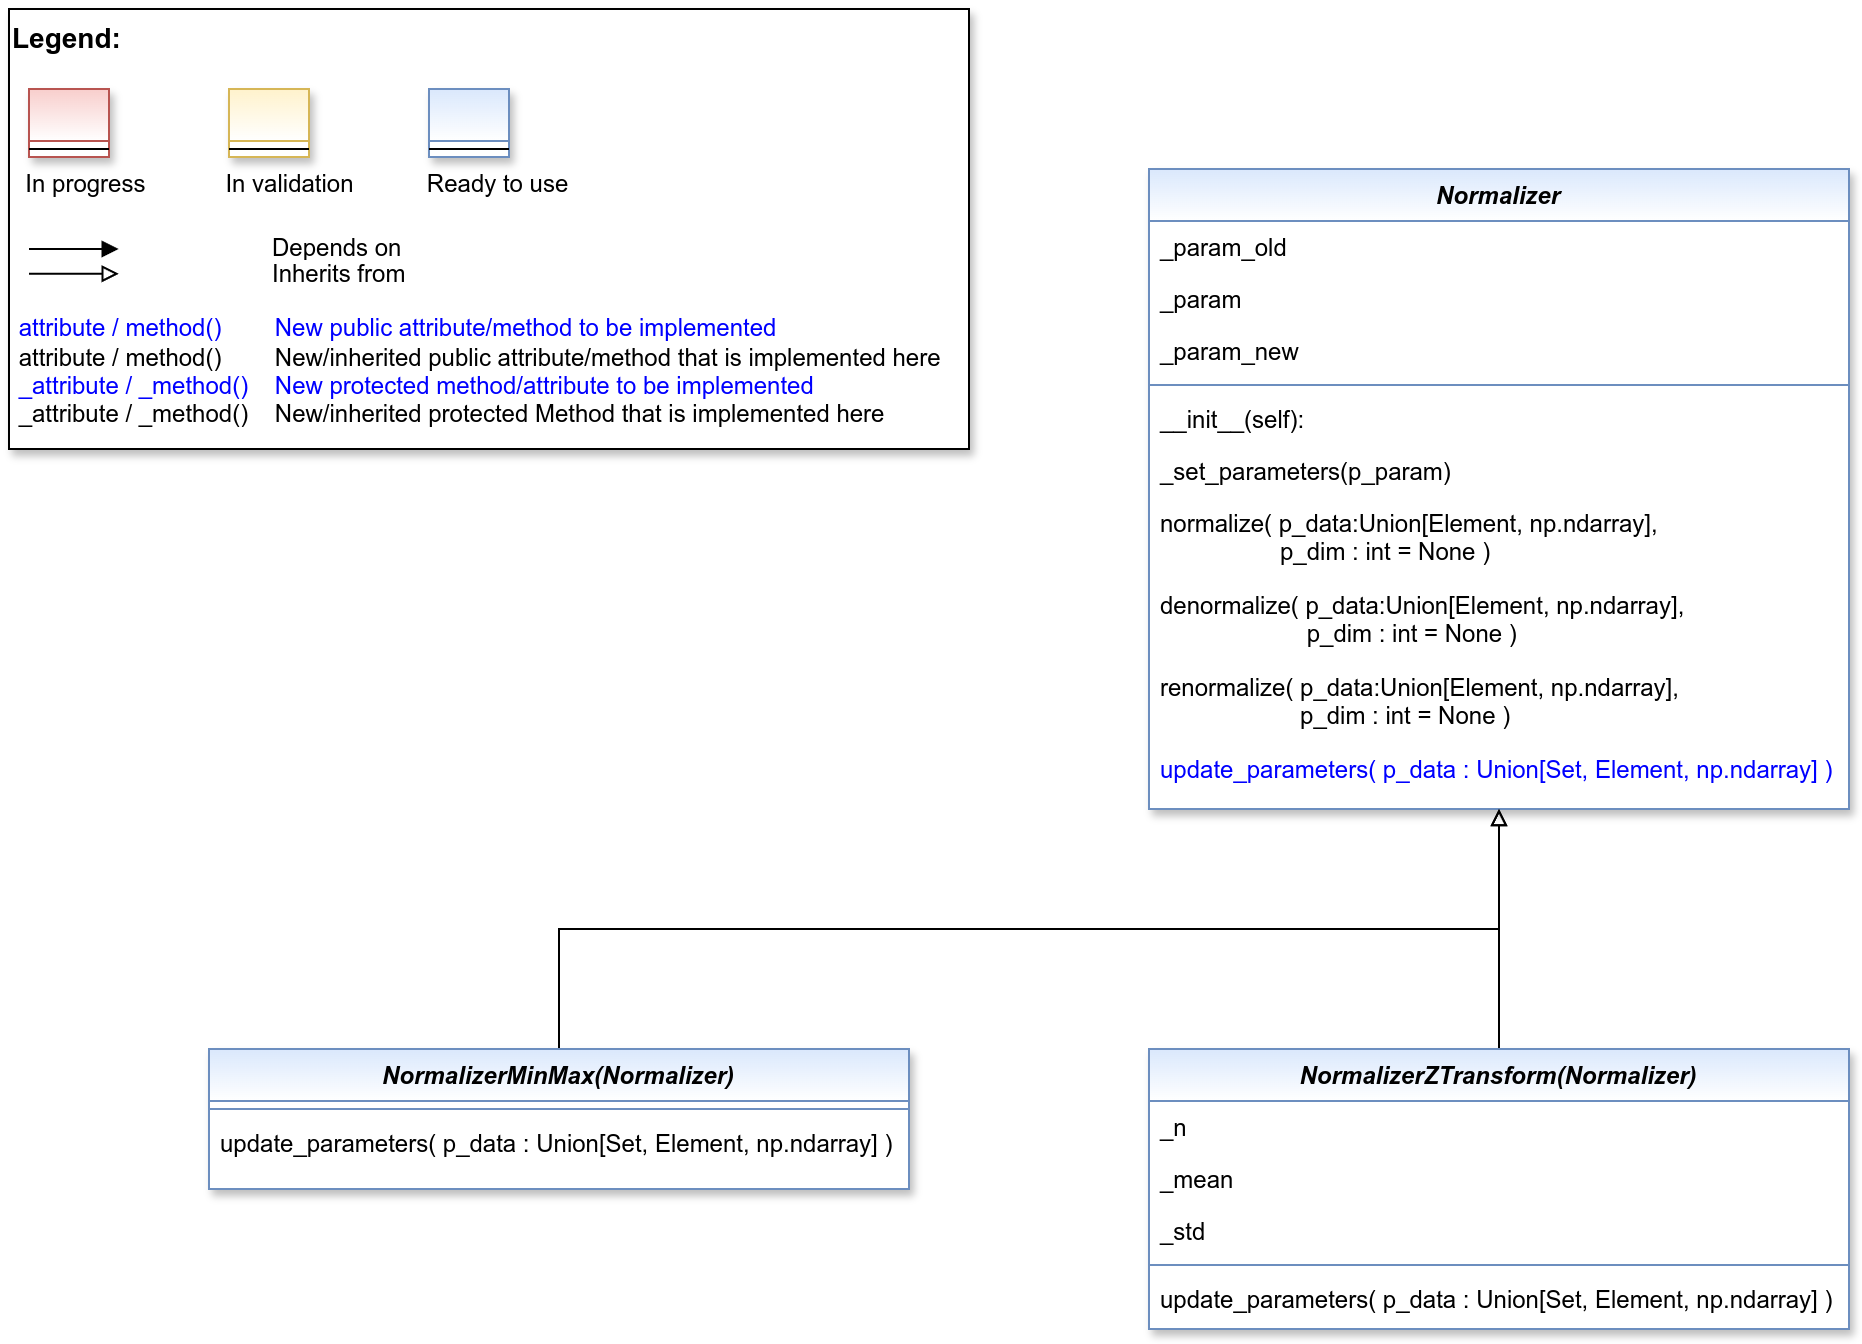

The diagram above was exported from draw.io. Its source (the exported page's mxGraphModel, read from the mxfile embedded in the PNG):
<mxGraphModel dx="2878" dy="1242" grid="1" gridSize="10" guides="1" tooltips="1" connect="1" arrows="1" fold="1" page="1" pageScale="1" pageWidth="827" pageHeight="1169" math="0" shadow="0">
  <root>
    <mxCell id="0" />
    <mxCell id="1" parent="0" />
    <mxCell id="2" value="Normalizer" style="swimlane;fontStyle=3;align=center;verticalAlign=top;childLayout=stackLayout;horizontal=1;startSize=26;horizontalStack=0;resizeParent=1;resizeLast=0;collapsible=1;marginBottom=0;rounded=0;shadow=1;strokeWidth=1;fillColor=#dae8fc;strokeColor=#6c8ebf;gradientColor=#FFFFFF;swimlaneFillColor=#FFFFFF;" vertex="1" parent="1">
      <mxGeometry x="610" y="120" width="350" height="320" as="geometry">
        <mxRectangle x="230" y="140" width="160" height="26" as="alternateBounds" />
      </mxGeometry>
    </mxCell>
    <mxCell id="3" value="_param_old" style="text;align=left;verticalAlign=top;spacingLeft=4;spacingRight=4;overflow=hidden;rotatable=0;points=[[0,0.5],[1,0.5]];portConstraint=eastwest;rounded=0;shadow=0;html=0;" vertex="1" parent="2">
      <mxGeometry y="26" width="350" height="26" as="geometry" />
    </mxCell>
    <mxCell id="4" value="_param" style="text;align=left;verticalAlign=top;spacingLeft=4;spacingRight=4;overflow=hidden;rotatable=0;points=[[0,0.5],[1,0.5]];portConstraint=eastwest;rounded=0;shadow=0;html=0;" vertex="1" parent="2">
      <mxGeometry y="52" width="350" height="26" as="geometry" />
    </mxCell>
    <mxCell id="5" value="_param_new" style="text;align=left;verticalAlign=top;spacingLeft=4;spacingRight=4;overflow=hidden;rotatable=0;points=[[0,0.5],[1,0.5]];portConstraint=eastwest;rounded=0;shadow=0;html=0;" vertex="1" parent="2">
      <mxGeometry y="78" width="350" height="26" as="geometry" />
    </mxCell>
    <mxCell id="6" value="" style="line;html=1;strokeWidth=1;align=left;verticalAlign=middle;spacingTop=-1;spacingLeft=3;spacingRight=3;rotatable=0;labelPosition=right;points=[];portConstraint=eastwest;fillColor=#dae8fc;strokeColor=#6c8ebf;gradientColor=#FFFFFF;" vertex="1" parent="2">
      <mxGeometry y="104" width="350" height="8" as="geometry" />
    </mxCell>
    <mxCell id="7" value="__init__(self):" style="text;align=left;verticalAlign=top;spacingLeft=4;spacingRight=4;overflow=hidden;rotatable=0;points=[[0,0.5],[1,0.5]];portConstraint=eastwest;" vertex="1" parent="2">
      <mxGeometry y="112" width="350" height="26" as="geometry" />
    </mxCell>
    <mxCell id="8" value="_set_parameters(p_param)" style="text;align=left;verticalAlign=top;spacingLeft=4;spacingRight=4;overflow=hidden;rotatable=0;points=[[0,0.5],[1,0.5]];portConstraint=eastwest;fontColor=#000000;" vertex="1" parent="2">
      <mxGeometry y="138" width="350" height="26" as="geometry" />
    </mxCell>
    <mxCell id="9" value="normalize( p_data:Union[Element, np.ndarray], &#10;                  p_dim : int = None )" style="text;align=left;verticalAlign=top;spacingLeft=4;spacingRight=4;overflow=hidden;rotatable=0;points=[[0,0.5],[1,0.5]];portConstraint=eastwest;whiteSpace=wrap;" vertex="1" parent="2">
      <mxGeometry y="164" width="350" height="41" as="geometry" />
    </mxCell>
    <mxCell id="10" value="denormalize( p_data:Union[Element, np.ndarray], &#10;                      p_dim : int = None )" style="text;align=left;verticalAlign=top;spacingLeft=4;spacingRight=4;overflow=hidden;rotatable=0;points=[[0,0.5],[1,0.5]];portConstraint=eastwest;whiteSpace=wrap;" vertex="1" parent="2">
      <mxGeometry y="205" width="350" height="41" as="geometry" />
    </mxCell>
    <mxCell id="11" value="renormalize( p_data:Union[Element, np.ndarray], &#10;                     p_dim : int = None )" style="text;align=left;verticalAlign=top;spacingLeft=4;spacingRight=4;overflow=hidden;rotatable=0;points=[[0,0.5],[1,0.5]];portConstraint=eastwest;whiteSpace=wrap;" vertex="1" parent="2">
      <mxGeometry y="246" width="350" height="41" as="geometry" />
    </mxCell>
    <mxCell id="12" value="update_parameters( p_data : Union[Set, Element, np.ndarray] )" style="text;align=left;verticalAlign=top;spacingLeft=4;spacingRight=4;overflow=hidden;rotatable=0;points=[[0,0.5],[1,0.5]];portConstraint=eastwest;fontColor=#0000FF;whiteSpace=wrap;" vertex="1" parent="2">
      <mxGeometry y="287" width="350" height="28" as="geometry" />
    </mxCell>
    <mxCell id="13" style="edgeStyle=orthogonalEdgeStyle;rounded=0;orthogonalLoop=1;jettySize=auto;html=1;endArrow=block;endFill=0;" edge="1" source="14" target="2" parent="1">
      <mxGeometry relative="1" as="geometry">
        <Array as="points">
          <mxPoint x="315" y="500" />
          <mxPoint x="785" y="500" />
        </Array>
      </mxGeometry>
    </mxCell>
    <mxCell id="14" value="NormalizerMinMax(Normalizer)" style="swimlane;fontStyle=3;align=center;verticalAlign=top;childLayout=stackLayout;horizontal=1;startSize=26;horizontalStack=0;resizeParent=1;resizeLast=0;collapsible=1;marginBottom=0;rounded=0;shadow=1;strokeWidth=1;fillColor=#dae8fc;strokeColor=#6c8ebf;gradientColor=#FFFFFF;swimlaneFillColor=#FFFFFF;" vertex="1" parent="1">
      <mxGeometry x="140" y="560" width="350" height="70" as="geometry">
        <mxRectangle x="230" y="140" width="160" height="26" as="alternateBounds" />
      </mxGeometry>
    </mxCell>
    <mxCell id="15" value="" style="line;html=1;strokeWidth=1;align=left;verticalAlign=middle;spacingTop=-1;spacingLeft=3;spacingRight=3;rotatable=0;labelPosition=right;points=[];portConstraint=eastwest;fillColor=#dae8fc;strokeColor=#6c8ebf;" vertex="1" parent="14">
      <mxGeometry y="26" width="350" height="8" as="geometry" />
    </mxCell>
    <mxCell id="16" value="update_parameters( p_data : Union[Set, Element, np.ndarray] )" style="text;align=left;verticalAlign=top;spacingLeft=4;spacingRight=4;overflow=hidden;rotatable=0;points=[[0,0.5],[1,0.5]];portConstraint=eastwest;fontColor=default;whiteSpace=wrap;" vertex="1" parent="14">
      <mxGeometry y="34" width="350" height="28" as="geometry" />
    </mxCell>
    <mxCell id="17" style="edgeStyle=orthogonalEdgeStyle;rounded=0;orthogonalLoop=1;jettySize=auto;html=1;endArrow=block;endFill=0;" edge="1" source="18" target="2" parent="1">
      <mxGeometry relative="1" as="geometry" />
    </mxCell>
    <mxCell id="18" value="NormalizerZTransform(Normalizer)" style="swimlane;fontStyle=3;align=center;verticalAlign=top;childLayout=stackLayout;horizontal=1;startSize=26;horizontalStack=0;resizeParent=1;resizeLast=0;collapsible=1;marginBottom=0;rounded=0;shadow=1;strokeWidth=1;fillColor=#dae8fc;strokeColor=#6c8ebf;gradientColor=#FFFFFF;swimlaneFillColor=#FFFFFF;" vertex="1" parent="1">
      <mxGeometry x="610" y="560" width="350" height="140" as="geometry">
        <mxRectangle x="230" y="140" width="160" height="26" as="alternateBounds" />
      </mxGeometry>
    </mxCell>
    <mxCell id="19" value="_n" style="text;align=left;verticalAlign=top;spacingLeft=4;spacingRight=4;overflow=hidden;rotatable=0;points=[[0,0.5],[1,0.5]];portConstraint=eastwest;rounded=0;shadow=0;html=0;" vertex="1" parent="18">
      <mxGeometry y="26" width="350" height="26" as="geometry" />
    </mxCell>
    <mxCell id="20" value="_mean" style="text;align=left;verticalAlign=top;spacingLeft=4;spacingRight=4;overflow=hidden;rotatable=0;points=[[0,0.5],[1,0.5]];portConstraint=eastwest;rounded=0;shadow=0;html=0;" vertex="1" parent="18">
      <mxGeometry y="52" width="350" height="26" as="geometry" />
    </mxCell>
    <mxCell id="21" value="_std" style="text;align=left;verticalAlign=top;spacingLeft=4;spacingRight=4;overflow=hidden;rotatable=0;points=[[0,0.5],[1,0.5]];portConstraint=eastwest;rounded=0;shadow=0;html=0;" vertex="1" parent="18">
      <mxGeometry y="78" width="350" height="26" as="geometry" />
    </mxCell>
    <mxCell id="22" value="" style="line;html=1;strokeWidth=1;align=left;verticalAlign=middle;spacingTop=-1;spacingLeft=3;spacingRight=3;rotatable=0;labelPosition=right;points=[];portConstraint=eastwest;fillColor=#dae8fc;strokeColor=#6c8ebf;gradientColor=#FFFFFF;" vertex="1" parent="18">
      <mxGeometry y="104" width="350" height="8" as="geometry" />
    </mxCell>
    <mxCell id="23" value="update_parameters( p_data : Union[Set, Element, np.ndarray] )" style="text;align=left;verticalAlign=top;spacingLeft=4;spacingRight=4;overflow=hidden;rotatable=0;points=[[0,0.5],[1,0.5]];portConstraint=eastwest;fontColor=default;whiteSpace=wrap;" vertex="1" parent="18">
      <mxGeometry y="112" width="350" height="28" as="geometry" />
    </mxCell>
    <mxCell id="24" value="" style="group" vertex="1" connectable="0" parent="1">
      <mxGeometry x="40" y="40" width="480" height="220" as="geometry" />
    </mxCell>
    <mxCell id="25" value="&lt;font color=&quot;#000000&quot; size=&quot;1&quot;&gt;&lt;b style=&quot;font-size: 14px&quot;&gt;Legend:&lt;br&gt;&lt;/b&gt;&lt;/font&gt;&lt;br&gt;&lt;br&gt;&lt;br&gt;&lt;font color=&quot;#0000ff&quot; style=&quot;font-size: 6px&quot;&gt;&lt;br&gt;&lt;/font&gt;&lt;span style=&quot;color: rgb(0 , 0 , 0)&quot;&gt;&lt;font style=&quot;font-size: 4px&quot;&gt;&amp;nbsp; &amp;nbsp;&lt;/font&gt;&amp;nbsp;In progress&amp;nbsp; &amp;nbsp; &amp;nbsp; &amp;nbsp; &amp;nbsp; &amp;nbsp; In validation&amp;nbsp; &amp;nbsp; &amp;nbsp; &amp;nbsp; &amp;nbsp; &amp;nbsp;Ready to use&lt;/span&gt;&lt;font color=&quot;#000000&quot;&gt;&amp;nbsp;&lt;br&gt;&lt;/font&gt;&lt;font color=&quot;#0000ff&quot;&gt;&lt;br&gt;&lt;br&gt;&lt;br&gt;&lt;br&gt;&amp;nbsp;attribute / method()&amp;nbsp; &amp;nbsp; &amp;nbsp; &amp;nbsp; New public attribute/method to be implemented&lt;/font&gt;&lt;br&gt;&lt;font color=&quot;#000000&quot;&gt;&amp;nbsp;&lt;/font&gt;&lt;font color=&quot;#000000&quot;&gt;attribute / method()&lt;span&gt;&#09;&lt;/span&gt;&amp;nbsp; &amp;nbsp; &amp;nbsp; &amp;nbsp;New/inherited public attribute/method that is implemented here&lt;br&gt;&lt;/font&gt;&lt;font color=&quot;#0000ff&quot;&gt;&amp;nbsp;_attribute /&amp;nbsp;&lt;/font&gt;&lt;font color=&quot;#0000ff&quot;&gt;_method()&amp;nbsp; &amp;nbsp; New protected method/attribute to be implemented&lt;/font&gt;&lt;br&gt;&lt;font color=&quot;#000000&quot;&gt;&amp;nbsp;_attribute / _method()&amp;nbsp; &amp;nbsp; New/inherited protected Method that is implemented here&lt;br&gt;&lt;/font&gt;&lt;font color=&quot;#000000&quot;&gt;&lt;br&gt;&lt;br&gt;&lt;br&gt;&lt;br&gt;&lt;br&gt;&lt;/font&gt;" style="text;html=1;align=left;verticalAlign=top;whiteSpace=wrap;rounded=0;fontColor=#006600;strokeColor=#000000;shadow=1;fillColor=#ffffff;" vertex="1" parent="24">
      <mxGeometry width="480" height="220" as="geometry" />
    </mxCell>
    <mxCell id="26" value="Depends on" style="endArrow=block;html=1;labelPosition=right;verticalLabelPosition=middle;align=left;verticalAlign=middle;endFill=1;fontSize=12;" edge="1" parent="24">
      <mxGeometry x="-1590" y="-2180" width="50" height="50" as="geometry">
        <mxPoint x="9.99969696969697" y="120.00301587301601" as="sourcePoint" />
        <mxPoint x="54.84818181818173" y="120.00301587301601" as="targetPoint" />
        <mxPoint x="98" as="offset" />
        <Array as="points">
          <mxPoint x="30" y="120" />
        </Array>
      </mxGeometry>
    </mxCell>
    <mxCell id="27" value="Inherits from" style="endArrow=block;html=1;labelPosition=right;verticalLabelPosition=middle;align=left;verticalAlign=middle;endFill=0;fontSize=12;" edge="1" parent="24">
      <mxGeometry x="-1590" y="-2180" width="50" height="50" as="geometry">
        <mxPoint x="9.99969696969697" y="132.3846031746034" as="sourcePoint" />
        <mxPoint x="54.84818181818173" y="132.3846031746034" as="targetPoint" />
        <mxPoint x="98" y="1" as="offset" />
      </mxGeometry>
    </mxCell>
    <mxCell id="28" value="" style="swimlane;fontStyle=3;align=center;verticalAlign=top;childLayout=stackLayout;horizontal=1;startSize=26;horizontalStack=0;resizeParent=1;resizeLast=0;collapsible=1;marginBottom=0;rounded=0;shadow=1;strokeWidth=1;fillColor=#f8cecc;strokeColor=#b85450;gradientColor=#ffffff;swimlaneFillColor=#ffffff;" vertex="1" parent="24">
      <mxGeometry x="10" y="40" width="40" height="34" as="geometry">
        <mxRectangle x="230" y="140" width="160" height="26" as="alternateBounds" />
      </mxGeometry>
    </mxCell>
    <mxCell id="29" value="" style="line;html=1;strokeWidth=1;align=left;verticalAlign=middle;spacingTop=-1;spacingLeft=3;spacingRight=3;rotatable=0;labelPosition=right;points=[];portConstraint=eastwest;" vertex="1" parent="28">
      <mxGeometry y="26" width="40" height="8" as="geometry" />
    </mxCell>
    <mxCell id="30" value="" style="swimlane;fontStyle=3;align=center;verticalAlign=top;childLayout=stackLayout;horizontal=1;startSize=26;horizontalStack=0;resizeParent=1;resizeLast=0;collapsible=1;marginBottom=0;rounded=0;shadow=1;strokeWidth=1;fillColor=#fff2cc;strokeColor=#d6b656;gradientColor=#ffffff;swimlaneFillColor=#ffffff;" vertex="1" parent="24">
      <mxGeometry x="110" y="40" width="40" height="34" as="geometry">
        <mxRectangle x="230" y="140" width="160" height="26" as="alternateBounds" />
      </mxGeometry>
    </mxCell>
    <mxCell id="31" value="" style="line;html=1;strokeWidth=1;align=left;verticalAlign=middle;spacingTop=-1;spacingLeft=3;spacingRight=3;rotatable=0;labelPosition=right;points=[];portConstraint=eastwest;" vertex="1" parent="30">
      <mxGeometry y="26" width="40" height="8" as="geometry" />
    </mxCell>
    <mxCell id="32" value="" style="swimlane;fontStyle=3;align=center;verticalAlign=top;childLayout=stackLayout;horizontal=1;startSize=26;horizontalStack=0;resizeParent=1;resizeLast=0;collapsible=1;marginBottom=0;rounded=0;shadow=1;strokeWidth=1;fillColor=#dae8fc;strokeColor=#6c8ebf;gradientColor=#ffffff;swimlaneFillColor=#ffffff;" vertex="1" parent="24">
      <mxGeometry x="210" y="40" width="40" height="34" as="geometry">
        <mxRectangle x="230" y="140" width="160" height="26" as="alternateBounds" />
      </mxGeometry>
    </mxCell>
    <mxCell id="33" value="" style="line;html=1;strokeWidth=1;align=left;verticalAlign=middle;spacingTop=-1;spacingLeft=3;spacingRight=3;rotatable=0;labelPosition=right;points=[];portConstraint=eastwest;" vertex="1" parent="32">
      <mxGeometry y="26" width="40" height="8" as="geometry" />
    </mxCell>
  </root>
</mxGraphModel>